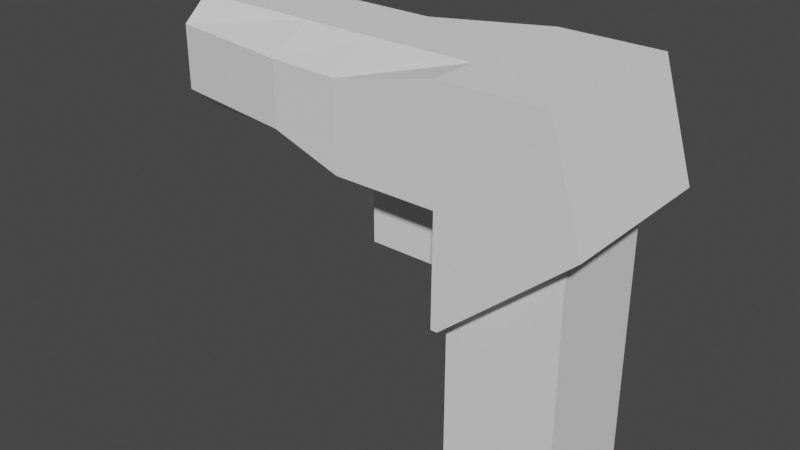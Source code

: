 # Source: insane_gun_2.blend  (saved by Blender 3.4.6; exported with 4.5.12 LTS)
import bpy
from mathutils import Matrix  # noqa: F401  (used for matrix-valued properties, if any)

bpy.ops.wm.read_factory_settings(use_empty=True)
scene = bpy.context.scene
scene.name = 'Scene'

# ---- collections
col_collection = bpy.data.collections.new('Collection'); scene.collection.children.link(col_collection)

# ---- world
world_world = bpy.data.worlds.new('World'); scene.world = world_world
world_world.use_nodes = True; world_world.node_tree.nodes.clear()
_N = world_world.node_tree.nodes; _L = world_world.node_tree.links
n0 = _N.new('ShaderNodeOutputWorld'); n0.name = 'World Output'; n0.location = (300, 300)
n1 = _N.new('ShaderNodeBackground'); n1.name = 'Background'; n1.location = (10, 300)
n1.inputs[0].default_value = (0.05088, 0.05088, 0.05088, 1.0)
_L.new(n1.outputs[0], n0.inputs[0])
n0.is_active_output = True
world_world.color = (0.05088, 0.05088, 0.05088)
world_world.use_sun_shadow = False
world_world.sun_shadow_jitter_overblur = 0.0

# ---- meshes
me_cube_001 = bpy.data.meshes.new('Cube.001')
me_cube_001.from_pydata([(-1.0, -0.9992, -1.615), (-1.0, -0.9992, 3.155), (-1.0, 1.001, -1.615), (-1.0, 1.001, 3.155), (1.0, -0.9992, -1.615), (1.0, -0.9992, 3.155), (1.0, 1.001, -1.615), (1.0, 1.001, 3.155), (-6.389, -1.121, 3.571), (-6.389, -1.121, 4.702), (-6.389, 1.122, 3.571), (-6.389, 1.122, 4.702), (1.5, -1.5, 3.166), (0.9148, -1.5, 5.108), (1.5, 1.5, 3.166), (0.9148, 1.495, 5.108), (-2.736, 1.5, 3.166), (-2.736, 1.5, 4.697), (-2.736, -1.5, 3.166), (-2.736, -1.5, 4.697), (-4.046, 1.439, 3.56), (-4.046, -1.443, 4.697), (-4.046, 1.439, 4.697), (-4.046, -1.443, 3.56), (-6.389, -0.6546, 3.166), (-6.389, -0.6546, 5.108), (1.5, -0.6546, 3.166), (0.9148, -0.6546, 5.108), (-2.736, -0.6546, 5.108), (-2.736, -0.6546, 3.166), (-4.046, -0.6546, 3.166), (-4.046, -0.6546, 5.108), (-6.389, 0.6623, 5.108), (1.5, 0.6623, 3.166), (-6.389, 0.6623, 3.166), (0.9148, 0.6623, 5.108), (-2.736, 0.6623, 5.108), (-2.736, 0.6623, 3.166), (-4.046, 0.6623, 3.166), (-4.046, 0.6623, 5.108), (-0.8968, 0.6623, 3.166), (-0.8959, -0.6546, 3.166), (-2.736, -0.6546, 1.712), (-2.736, 0.6623, 1.712), (-0.8968, 0.6623, 1.712), (-0.885, -0.6546, 1.712), (-0.9108, 1.5, 5.108), (-0.8963, -1.5, 3.166), (-0.8963, 1.5, 3.166), (-0.9108, -1.5, 5.108), (-0.9108, -0.6546, 5.108), (-0.9108, 0.6623, 5.108), (-0.8963, 0.6623, 3.166), (-0.8963, -0.6546, 3.166), (-0.7919, -1.5, 1.197), (-0.7919, 1.5, 1.197), (-0.7919, -0.6546, 1.197), (-0.7919, 0.6623, 1.197), (-0.9117, -1.5, 1.197), (-0.9117, 1.5, 1.197), (-0.9117, 0.6623, 1.197), (-0.9117, -0.6546, 1.197), (-6.998, -0.4564, 3.906), (-6.998, -0.4564, 4.368), (-6.998, 0.4599, 3.906), (-6.998, 0.4599, 4.368), (-6.998, -0.266, 3.74), (-6.998, -0.266, 4.534), (-6.998, 0.2719, 4.534), (-6.998, 0.2719, 3.74)], [], [(0, 1, 3, 2), (2, 3, 7, 6), (6, 7, 5, 4), (4, 5, 1, 0), (2, 6, 4, 0), (7, 3, 1, 5), (32, 11, 65, 68), (48, 46, 15, 14), (26, 27, 13, 12), (23, 21, 9, 8), (29, 41, 53, 47, 18), (31, 25, 9, 21), (50, 28, 19, 49), (30, 29, 18, 23), (47, 49, 19, 18), (20, 22, 17, 16), (10, 11, 22, 20), (24, 30, 23, 8), (28, 31, 21, 19), (18, 19, 21, 23), (34, 38, 30, 24), (38, 37, 29, 30), (51, 36, 28, 50), (39, 32, 25, 31), (40, 41, 45, 44), (33, 35, 27, 26), (10, 34, 69, 64), (14, 15, 35, 33), (16, 48, 52, 40, 37), (22, 11, 32, 39), (46, 17, 36, 51), (20, 16, 37, 38), (10, 20, 38, 34), (17, 22, 39, 36), (34, 24, 66, 69), (28, 36, 39, 31), (41, 40, 52, 53), (43, 44, 45, 42), (41, 29, 42, 45), (29, 37, 43, 42), (37, 40, 44, 43), (15, 46, 51, 35), (35, 51, 50, 27), (12, 13, 49, 47), (27, 50, 49, 13), (16, 17, 46, 48), (14, 33, 57, 55), (52, 48, 59, 60), (26, 12, 54, 56), (58, 61, 56, 54), (60, 59, 55, 57), (61, 60, 57, 56), (53, 52, 60, 61), (47, 53, 61, 58), (48, 14, 55, 59), (33, 26, 56, 57), (12, 47, 58, 54), (66, 62, 63, 67, 68, 65, 64, 69), (25, 32, 68, 67), (24, 8, 62, 66), (9, 25, 67, 63), (11, 10, 64, 65), (8, 9, 63, 62)])
_uv = me_cube_001.uv_layers.new(name='UVMap')
_uv.uv.foreach_set('vector', [0.375, 0.0, 0.625, 0.0, 0.625, 0.25, 0.375, 0.25, 0.375, 0.25, 0.625, 0.25, 0.625, 0.5, 0.375, 0.5, 0.375, 0.5, 0.625, 0.5, 0.625, 0.75, 0.375, 0.75, 0.375, 0.75, 0.625, 0.75, 0.625, 1.0, 0.375, 1.0, 0.125, 0.5, 0.375, 0.5, 0.375, 0.75, 0.125, 0.75, 0.625, 0.5, 0.875, 0.5, 0.875, 0.75, 0.625, 0.75, 0.875, 0.5698, 0.875, 0.5, 0.875, 0.5, 0.875, 0.5698, 0.375, 0.4454, 0.625, 0.4454, 0.625, 0.5, 0.375, 0.5, 0.375, 0.6795, 0.625, 0.6795, 0.625, 0.75, 0.375, 0.75, 0.375, 0.92, 0.625, 0.92, 0.625, 1.0, 0.375, 1.0, 0.2658, 0.6795, 0.2966, 0.6795, 0.3054, 0.6795, 0.3204, 0.75, 0.2658, 0.75, 0.795, 0.6795, 0.875, 0.6795, 0.875, 0.75, 0.795, 0.75, 0.6796, 0.6795, 0.7342, 0.6795, 0.7342, 0.75, 0.6796, 0.75, 0.205, 0.6795, 0.2658, 0.6795, 0.2658, 0.75, 0.205, 0.75, 0.375, 0.8046, 0.625, 0.8046, 0.625, 0.8592, 0.375, 0.8592, 0.375, 0.33, 0.625, 0.33, 0.625, 0.3908, 0.375, 0.3908, 0.375, 0.25, 0.625, 0.25, 0.625, 0.33, 0.375, 0.33, 0.125, 0.6795, 0.205, 0.6795, 0.205, 0.75, 0.125, 0.75, 0.7342, 0.6795, 0.795, 0.6795, 0.795, 0.75, 0.7342, 0.75, 0.375, 0.8592, 0.625, 0.8592, 0.625, 0.92, 0.375, 0.92, 0.125, 0.5698, 0.205, 0.5698, 0.205, 0.6795, 0.125, 0.6795, 0.205, 0.5698, 0.2658, 0.5698, 0.2658, 0.6795, 0.205, 0.6795, 0.6796, 0.5698, 0.7342, 0.5698, 0.7342, 0.6795, 0.6796, 0.6795, 0.795, 0.5698, 0.875, 0.5698, 0.875, 0.6795, 0.795, 0.6795, 0.2963, 0.5698, 0.2966, 0.6795, 0.2966, 0.6795, 0.2963, 0.5698, 0.375, 0.5698, 0.625, 0.5698, 0.625, 0.6795, 0.375, 0.6795, 0.125, 0.5, 0.125, 0.5698, 0.125, 0.5698, 0.125, 0.5, 0.375, 0.5, 0.625, 0.5, 0.625, 0.5698, 0.375, 0.5698, 0.2658, 0.5, 0.3204, 0.5, 0.3054, 0.5698, 0.2963, 0.5698, 0.2658, 0.5698, 0.795, 0.5, 0.875, 0.5, 0.875, 0.5698, 0.795, 0.5698, 0.6796, 0.5, 0.7342, 0.5, 0.7342, 0.5698, 0.6796, 0.5698, 0.205, 0.5, 0.2658, 0.5, 0.2658, 0.5698, 0.205, 0.5698, 0.125, 0.5, 0.205, 0.5, 0.205, 0.5698, 0.125, 0.5698, 0.7342, 0.5, 0.795, 0.5, 0.795, 0.5698, 0.7342, 0.5698, 0.125, 0.5698, 0.125, 0.6795, 0.125, 0.6795, 0.125, 0.5698, 0.7342, 0.6795, 0.7342, 0.5698, 0.795, 0.5698, 0.795, 0.6795, 0.2966, 0.6795, 0.2963, 0.5698, 0.3054, 0.5698, 0.3054, 0.6795, 0.2658, 0.5698, 0.2963, 0.5698, 0.2966, 0.6795, 0.2658, 0.6795, 0.2966, 0.6795, 0.2658, 0.6795, 0.2658, 0.6795, 0.2966, 0.6795, 0.2658, 0.6795, 0.2658, 0.5698, 0.2658, 0.5698, 0.2658, 0.6795, 0.2658, 0.5698, 0.2963, 0.5698, 0.2963, 0.5698, 0.2658, 0.5698, 0.625, 0.5, 0.6796, 0.5, 0.6796, 0.5698, 0.625, 0.5698, 0.625, 0.5698, 0.6796, 0.5698, 0.6796, 0.6795, 0.625, 0.6795, 0.375, 0.75, 0.625, 0.75, 0.625, 0.8046, 0.375, 0.8046, 0.625, 0.6795, 0.6796, 0.6795, 0.6796, 0.75, 0.625, 0.75, 0.375, 0.3908, 0.625, 0.3908, 0.625, 0.4454, 0.375, 0.4454, 0.375, 0.5, 0.375, 0.5698, 0.375, 0.5698, 0.375, 0.5, 0.3054, 0.5698, 0.3204, 0.5, 0.3204, 0.5, 0.3054, 0.5698, 0.375, 0.6795, 0.375, 0.75, 0.375, 0.75, 0.375, 0.6795, 0.3204, 0.75, 0.3054, 0.6795, 0.375, 0.6795, 0.375, 0.75, 0.3054, 0.5698, 0.3204, 0.5, 0.375, 0.5, 0.375, 0.5698, 0.3054, 0.6795, 0.3054, 0.5698, 0.375, 0.5698, 0.375, 0.6795, 0.3054, 0.6795, 0.3054, 0.5698, 0.3054, 0.5698, 0.3054, 0.6795, 0.3204, 0.75, 0.3054, 0.6795, 0.3054, 0.6795, 0.3204, 0.75, 0.375, 0.4454, 0.375, 0.5, 0.375, 0.5, 0.375, 0.4454, 0.375, 0.5698, 0.375, 0.6795, 0.375, 0.6795, 0.375, 0.5698, 0.375, 0.75, 0.375, 0.8046, 0.375, 0.8046, 0.375, 0.75, 0.125, 0.6795, 0.375, 1.0, 0.875, 0.75, 0.875, 0.6795, 0.875, 0.5698, 0.625, 0.25, 0.125, 0.5, 0.125, 0.5698, 0.875, 0.6795, 0.875, 0.5698, 0.875, 0.5698, 0.875, 0.6795, 0.125, 0.6795, 0.125, 0.75, 0.125, 0.75, 0.125, 0.6795, 0.875, 0.75, 0.875, 0.6795, 0.875, 0.6795, 0.875, 0.75, 0.625, 0.25, 0.375, 0.25, 0.375, 0.25, 0.625, 0.25, 0.375, 1.0, 0.625, 1.0, 0.625, 1.0, 0.375, 1.0])
me_cube_001.update()

# ---- objects
ob_cube = bpy.data.objects.new('Cube', me_cube_001)

# ---- transforms, parenting, visibility, modifiers, constraints
ob_cube.location = (0.0, 0.0, 0.0)

# ---- collection membership
col_collection.objects.link(ob_cube)

# ---- scene / render settings (as saved in the file)
scene.frame_start = 1; scene.frame_end = 250; scene.frame_set(1)
scene.render.engine = 'BLENDER_EEVEE_NEXT'
scene.cycles.sampling_pattern = 'TABULATED_SOBOL'
scene.cycles.use_light_tree = False
scene.view_settings.view_transform = 'Filmic'
bpy.context.view_layer.update()

# ---- added for rendering (the .blend has no active camera and no usable light): camera, sun
cam_auto = bpy.data.cameras.new('AutoCamera')
cam_auto.lens = 50.0
cam_auto.sensor_width = 36.0
cam_auto.clip_end = 1000.0
ob_auto_camera = bpy.data.objects.new('AutoCamera', cam_auto)
scene.collection.objects.link(ob_auto_camera)
ob_auto_camera.location = (7.65355, -12.4828, 10.0688)
ob_auto_camera.rotation_euler = (1.09748, -7.21219e-08, 0.694738)
scene.camera = ob_auto_camera
light_auto_sun = bpy.data.lights.new('AutoSun', 'SUN')
light_auto_sun.energy = 3.0
light_auto_sun.angle = 0.0523599
ob_auto_sun = bpy.data.objects.new('AutoSun', light_auto_sun)
scene.collection.objects.link(ob_auto_sun)
ob_auto_sun.rotation_euler = (0.872665, 0.174533, 0.523599)
bpy.context.view_layer.update()
